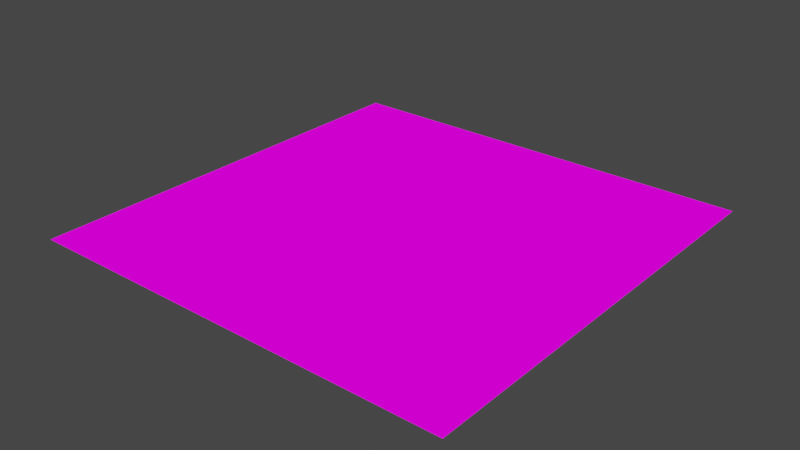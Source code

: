# Source: quad_blit.blend  (saved by Blender 3.2.14; exported with 4.5.12 LTS)
import bpy
from mathutils import Matrix  # noqa: F401  (used for matrix-valued properties, if any)

bpy.ops.wm.read_factory_settings(use_empty=True)
scene = bpy.context.scene
scene.name = 'Scene'

# ---- collections
col_collection = bpy.data.collections.new('Collection'); scene.collection.children.link(col_collection)

# ---- images (referenced by path relative to the original .blend; pixels are not part of the script)
import os
ASSET_DIR = os.environ.get("B2B_ASSET_DIR", "")  # directory of the original .blend (textures are referenced by path, not embedded)
HERE = os.path.dirname(os.path.abspath(__file__))  # packed textures are extracted next to this script under _unpacked/

def load_image(name, relpath, width, height, colorspace="sRGB"):
    """Load a texture the original file referenced (path relative to the .blend, or extracted next to this script)."""
    p = next((c for c in (os.path.join(HERE, relpath), os.path.join(ASSET_DIR, relpath)) if relpath and os.path.exists(c)), "")
    if p:
        img = bpy.data.images.load(p, check_existing=True)
        img.name = name
    else:  # same state as the original file: an image datablock whose file is absent (Cycles renders it pink)
        img = bpy.data.images.new(name, width, height)
        img.source = "FILE"
        img.filepath = "//" + (relpath or name)
    img.colorspace_settings.name = colorspace
    return img
img_uv_png = load_image('uv.png', 'uv.png', 1024, 1024, 'sRGB')

# ---- materials (node trees are filled in below, after node groups)
mat_quad_blit = bpy.data.materials.new('quad_blit')
mat_quad_blit.alpha_threshold = 0.0
mat_quad_blit.use_transparent_shadow = False
mat_quad_blit.line_color = (0.0, 0.0, 0.0, 1.0)

# ---- material node trees
mat_quad_blit.use_nodes = True; mat_quad_blit.node_tree.nodes.clear()
_N = mat_quad_blit.node_tree.nodes; _L = mat_quad_blit.node_tree.links
n0 = _N.new('ShaderNodeOutputMaterial'); n0.name = 'Material Output'; n0.location = (300, 300)
n1 = _N.new('ShaderNodeEmission'); n1.name = 'Emission'; n1.location = (110, 300)
n2 = _N.new('ShaderNodeTexImage'); n2.name = 'Image Texture'; n2.location = (-180, 265)
n2.image = img_uv_png
_L.new(n1.outputs[0], n0.inputs[0])
_L.new(n2.outputs[0], n1.inputs[0])
n0.is_active_output = True

# ---- world
world_world = bpy.data.worlds.new('World'); scene.world = world_world
world_world.use_nodes = True; world_world.node_tree.nodes.clear()
_N = world_world.node_tree.nodes; _L = world_world.node_tree.links
n0 = _N.new('ShaderNodeOutputWorld'); n0.name = 'World Output'; n0.location = (300, 300)
n1 = _N.new('ShaderNodeBackground'); n1.name = 'Background'; n1.location = (10, 300)
n1.inputs[0].default_value = (0.05088, 0.05088, 0.05088, 1.0)
_L.new(n1.outputs[0], n0.inputs[0])
n0.is_active_output = True
world_world.color = (0.05088, 0.05088, 0.05088)
world_world.use_sun_shadow = False
world_world.sun_shadow_jitter_overblur = 0.0

# ---- meshes
me_quad_blit = bpy.data.meshes.new('quad_blit')
me_quad_blit.from_pydata([(-1.0, 1.0, 0.5), (1.0, 1.0, 0.5), (-1.0, -1.0, 0.5), (1.0, -1.0, 0.5)], [], [(3, 2, 0, 1)])
_uv = me_quad_blit.uv_layers.new(name='UVMap')
_uv.uv.foreach_set('vector', [1.0, 0.0, 0.0, 0.0, 0.0, 1.0, 1.0, 1.0])
me_quad_blit.materials.append(mat_quad_blit)
me_quad_blit.update()

# ---- objects
ob_quad_blit = bpy.data.objects.new('quad_blit', me_quad_blit)

# ---- transforms, parenting, visibility, modifiers, constraints
ob_quad_blit.location = (0.0, 0.0, 0.0)

# ---- collection membership
col_collection.objects.link(ob_quad_blit)

# ---- scene / render settings (as saved in the file)
scene.frame_start = 1; scene.frame_end = 250; scene.frame_set(1)
scene.render.engine = 'BLENDER_EEVEE_NEXT'
scene.cycles.sampling_pattern = 'TABULATED_SOBOL'
scene.cycles.use_light_tree = False
scene.view_settings.view_transform = 'Filmic'
bpy.context.view_layer.update()

# ---- added for rendering (the .blend has no active camera): camera
cam_auto = bpy.data.cameras.new('AutoCamera')
cam_auto.lens = 50.0
cam_auto.sensor_width = 36.0
cam_auto.clip_end = 1000.0
ob_auto_camera = bpy.data.objects.new('AutoCamera', cam_auto)
scene.collection.objects.link(ob_auto_camera)
ob_auto_camera.location = (2.61693, -3.14032, 2.59354)
ob_auto_camera.rotation_euler = (1.09748, -7.21219e-08, 0.694738)
scene.camera = ob_auto_camera
bpy.context.view_layer.update()

